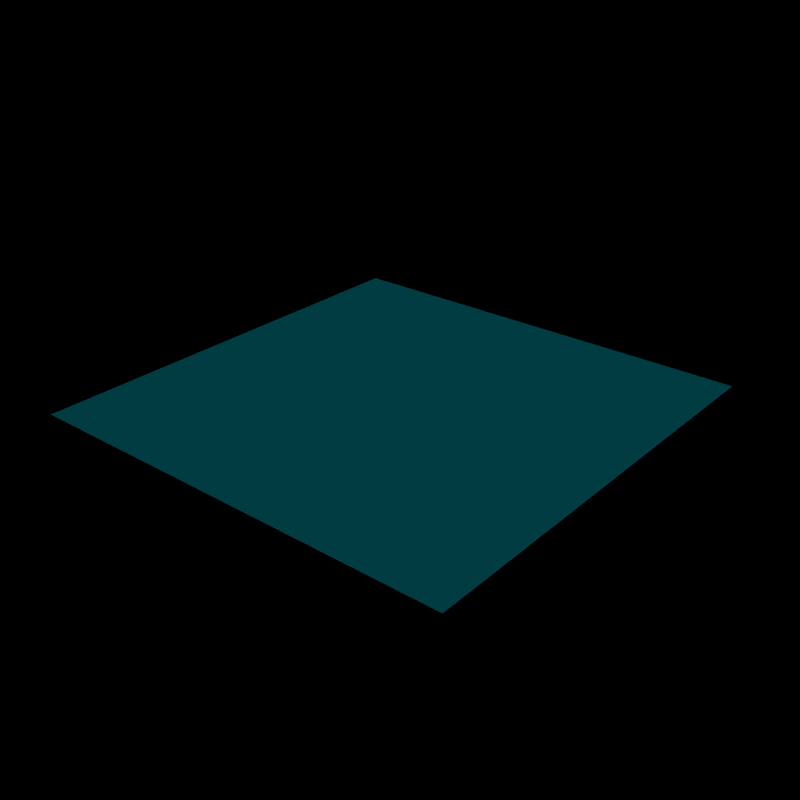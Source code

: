 # Source: debugging.blend  (saved by Blender 2.79.0; exported with 4.5.12 LTS)
import bpy
from mathutils import Matrix  # noqa: F401  (used for matrix-valued properties, if any)

bpy.ops.wm.read_factory_settings(use_empty=True)
scene = bpy.context.scene
scene.name = '0-Main'

# ---- collections
col_collection_1 = bpy.data.collections.new('Collection 1'); scene.collection.children.link(col_collection_1)
col_collection_20 = bpy.data.collections.new('Collection 20'); scene.collection.children.link(col_collection_20)
col_collection_20.hide_render = True
col_collection_20.hide_viewport = True

# ---- materials (node trees are filled in below, after node groups)
mat_0 = bpy.data.materials.new('0')
mat_0.alpha_threshold = 0.0
mat_0.diffuse_color = (0.0, 0.7401, 0.8, 1.0)
mat_0.roughness = 0.5
mat_1 = bpy.data.materials.new('1')
mat_1.alpha_threshold = 0.0
mat_1.diffuse_color = (0.0, 0.2873, 0.7133, 1.0)
mat_1.roughness = 0.5
mat_2 = bpy.data.materials.new('2')
mat_2.alpha_threshold = 0.0
mat_2.diffuse_color = (0.215, 0.0, 1.0, 1.0)
mat_2.roughness = 0.5
mat_3 = bpy.data.materials.new('3')
mat_3.alpha_threshold = 0.0
mat_3.diffuse_color = (0.3568, 0.0, 0.8, 1.0)
mat_3.roughness = 0.5
mat_4 = bpy.data.materials.new('4')
mat_4.alpha_threshold = 0.0
mat_4.diffuse_color = (0.667, 0.0, 0.8, 1.0)
mat_4.roughness = 0.5
mat_5 = bpy.data.materials.new('5')
mat_5.alpha_threshold = 0.0
mat_5.diffuse_color = (0.8, 0.0, 0.6799, 1.0)
mat_5.roughness = 0.5
mat_6 = bpy.data.materials.new('6')
mat_6.alpha_threshold = 0.0
mat_6.diffuse_color = (0.8, 0.0, 0.5239, 1.0)
mat_6.roughness = 0.5
mat_7 = bpy.data.materials.new('7')
mat_7.alpha_threshold = 0.0
mat_7.diffuse_color = (0.8, 0.0, 0.2837, 1.0)
mat_7.roughness = 0.5
mat_8 = bpy.data.materials.new('8')
mat_8.alpha_threshold = 0.0
mat_8.diffuse_color = (0.8, 0.0, 0.1508, 1.0)
mat_8.roughness = 0.5
mat_9 = bpy.data.materials.new('9')
mat_9.alpha_threshold = 0.0
mat_9.diffuse_color = (0.8, 0.1938, 0.0, 1.0)
mat_9.roughness = 0.5
mat_10 = bpy.data.materials.new('10')
mat_10.alpha_threshold = 0.0
mat_10.diffuse_color = (0.8, 0.5347, 0.0, 1.0)
mat_10.roughness = 0.5
mat_11 = bpy.data.materials.new('11')
mat_11.alpha_threshold = 0.0
mat_11.diffuse_color = (0.7849, 0.8, 0.0, 1.0)
mat_11.roughness = 0.5
mat_12 = bpy.data.materials.new('12')
mat_12.alpha_threshold = 0.0
mat_12.diffuse_color = (0.5599, 0.8, 0.0, 1.0)
mat_12.roughness = 0.5
mat_13 = bpy.data.materials.new('13')
mat_13.alpha_threshold = 0.0
mat_13.diffuse_color = (0.2048, 0.8, 0.0, 1.0)
mat_13.roughness = 0.5
mat_14 = bpy.data.materials.new('14')
mat_14.alpha_threshold = 0.0
mat_14.diffuse_color = (0.0, 0.8, 0.2477, 1.0)
mat_14.roughness = 0.5
mat_15 = bpy.data.materials.new('15')
mat_15.alpha_threshold = 0.0
mat_15.diffuse_color = (0.3859, 0.8, 0.3752, 1.0)
mat_15.roughness = 0.5
mat_16 = bpy.data.materials.new('16')
mat_16.alpha_threshold = 0.0
mat_16.diffuse_color = (0.5118, 0.7898, 0.8, 1.0)
mat_16.roughness = 0.5
mat_17 = bpy.data.materials.new('17')
mat_17.alpha_threshold = 0.0
mat_17.diffuse_color = (0.5212, 0.4946, 0.8, 1.0)
mat_17.roughness = 0.5
mat_18 = bpy.data.materials.new('18')
mat_18.alpha_threshold = 0.0
mat_18.diffuse_color = (0.8, 0.4834, 0.6555, 1.0)
mat_18.roughness = 0.5
mat_19 = bpy.data.materials.new('19')
mat_19.alpha_threshold = 0.0
mat_19.diffuse_color = (0.8, 0.5953, 0.5231, 1.0)
mat_19.roughness = 0.5

# ---- material node trees

# ---- world
world_world = bpy.data.worlds.new('World'); scene.world = world_world
world_world.color = (0.0, 0.0, 0.0)
world_world.use_sun_shadow = False
world_world.sun_shadow_jitter_overblur = 0.0
world_world.cycles.sampling_method = 'NONE'
world_world.cycles.sample_map_resolution = 256
world_world.light_settings.distance = 5.0

# ---- lights
light_point_003 = bpy.data.lights.new('Point.003', 'SUN')
light_point_003.transmission_factor = 0.0
light_point_003.angle = 0.1993
light_point_003.energy = 1.0
light_point_003.shadow_buffer_clip_start = 0.5
light_point_003.shadow_soft_size = 0.1
light_point_003.shadow_cascade_max_distance = 1000.0
light_point_003.cycles.use_multiple_importance_sampling = False
light_point_002 = bpy.data.lights.new('Point.002', 'SUN')
light_point_002.transmission_factor = 0.0
light_point_002.angle = 0.1993
light_point_002.energy = 1.0
light_point_002.shadow_buffer_clip_start = 0.5
light_point_002.shadow_soft_size = 0.1
light_point_002.shadow_cascade_max_distance = 1000.0
light_point_002.cycles.use_multiple_importance_sampling = False
light_point_001 = bpy.data.lights.new('Point.001', 'SUN')
light_point_001.transmission_factor = 0.0
light_point_001.angle = 0.1993
light_point_001.energy = 1.0
light_point_001.shadow_buffer_clip_start = 0.5
light_point_001.shadow_soft_size = 0.1
light_point_001.shadow_cascade_max_distance = 1000.0
light_point_001.cycles.use_multiple_importance_sampling = False
light_point = bpy.data.lights.new('Point', 'SUN')
light_point.transmission_factor = 0.0
light_point.angle = 0.1993
light_point.energy = 1.0
light_point.shadow_buffer_clip_start = 0.5
light_point.shadow_soft_size = 0.1
light_point.shadow_cascade_max_distance = 1000.0
light_point.cycles.use_multiple_importance_sampling = False

# ---- meshes
me_cube_000 = bpy.data.meshes.new('Cube.000')
me_cube_000.from_pydata([(1.0, 1.0, 0.0), (-1.0, 1.0, 0.0), (1.0, -1.0, 0.0), (-1.0, -1.0, 0.0)], [], [(3, 2, 0, 1)])
me_cube_000.materials.append(mat_0)
me_cube_000.materials.append(mat_1)
me_cube_000.materials.append(mat_2)
me_cube_000.materials.append(mat_3)
me_cube_000.materials.append(mat_4)
me_cube_000.materials.append(mat_5)
me_cube_000.use_remesh_preserve_volume = False
me_cube_000.use_remesh_preserve_attributes = False
me_cube_000.use_mirror_vertex_groups = False
me_cube_000.update()
me_cube_004 = bpy.data.meshes.new('Cube.004')
me_cube_004.from_pydata([], [], [])
me_cube_004.materials.append(mat_0)
me_cube_004.materials.append(mat_1)
me_cube_004.materials.append(mat_2)
me_cube_004.materials.append(mat_3)
me_cube_004.materials.append(mat_4)
me_cube_004.materials.append(mat_5)
me_cube_004.materials.append(mat_6)
me_cube_004.materials.append(mat_7)
me_cube_004.materials.append(mat_8)
me_cube_004.materials.append(mat_9)
me_cube_004.materials.append(mat_10)
me_cube_004.materials.append(mat_11)
me_cube_004.materials.append(mat_12)
me_cube_004.materials.append(mat_13)
me_cube_004.materials.append(mat_14)
me_cube_004.materials.append(mat_15)
me_cube_004.materials.append(mat_16)
me_cube_004.materials.append(mat_17)
me_cube_004.materials.append(mat_18)
me_cube_004.materials.append(mat_19)
me_cube_004.use_remesh_preserve_volume = False
me_cube_004.use_remesh_preserve_attributes = False
me_cube_004.use_mirror_vertex_groups = False
me_cube_004.update()

# ---- objects
ob_in_main = bpy.data.objects.new('in_main', me_cube_000)
ob_point_003 = bpy.data.objects.new('Point.003', light_point_003)
ob_point_002 = bpy.data.objects.new('Point.002', light_point_002)
ob_point_001 = bpy.data.objects.new('Point.001', light_point_001)
ob_point = bpy.data.objects.new('Point', light_point)
ob_template = bpy.data.objects.new('template', me_cube_004)

# ---- transforms, parenting, visibility, modifiers, constraints
ob_in_main.location = (0.0, 0.0, 0.0)
ob_in_main.rotation_mode = 'QUATERNION'
ob_in_main.rotation_quaternion = (1.0, 0.0, 0.0, 0.0)
ob_in_main.lineart.crease_threshold = 0.0
ob_point_003.location = (1.005e+04, 0.0, 0.0)
ob_point_003.rotation_euler = (-4.014, 1.701e-16, 1.047)
ob_point_003.lineart.crease_threshold = 0.0
ob_point_002.location = (1.005e+04, 0.0, 0.0)
ob_point_002.rotation_euler = (-4.014, 1.701e-16, -1.047)
ob_point_002.lineart.crease_threshold = 0.0
ob_point_001.location = (1.005e+04, 0.0, 0.0)
ob_point_001.rotation_euler = (-2.269, -1.701e-16, 3.648e-16)
ob_point_001.lineart.crease_threshold = 0.0
ob_point.location = (1.005e+04, 0.0, 0.0)
ob_point.lineart.crease_threshold = 0.0
ob_template.location = (0.0, 0.0, 0.0)
ob_template.rotation_mode = 'QUATERNION'
ob_template.rotation_quaternion = (1.0, 0.0, 0.0, 0.0)
ob_template.show_wire = True
ob_template.show_all_edges = True
ob_template.lineart.crease_threshold = 0.0

# ---- collection membership
col_collection_1.objects.link(ob_in_main)
col_collection_1.objects.link(ob_point_003)
col_collection_1.objects.link(ob_point_002)
col_collection_1.objects.link(ob_point_001)
col_collection_1.objects.link(ob_point)
col_collection_20.objects.link(ob_template)

# ---- scene / render settings (as saved in the file)
scene.frame_start = 1; scene.frame_end = 250; scene.frame_set(3)
scene.render.engine = 'BLENDER_EEVEE_NEXT'
scene.render.image_settings.compression = 90
scene.render.resolution_x = 640
scene.render.resolution_y = 640
scene.render.pixel_aspect_x = 100.0
scene.render.pixel_aspect_y = 100.0
scene.render.fps = 60
scene.render.dither_intensity = 0.0
scene.render.use_compositing = False
scene.render.use_sequencer = False
scene.render.bake_margin = 2
scene.render.bake_bias = 0.0
scene.render.use_stamp_time = False
scene.render.use_stamp_date = False
scene.render.use_stamp_frame = False
scene.render.use_stamp_camera = False
scene.render.use_stamp_scene = False
scene.render.use_stamp_filename = False
scene.render.use_stamp_render_time = False
scene.render.stamp_font_size = 0
scene.cycles.use_denoising = False
scene.cycles.samples = 10
scene.cycles.sampling_pattern = 'TABULATED_SOBOL'
scene.cycles.light_sampling_threshold = 0.0
scene.cycles.use_adaptive_sampling = False
scene.cycles.use_light_tree = False
scene.cycles.blur_glossy = 0.0
scene.cycles.pixel_filter_type = 'GAUSSIAN'
scene.cycles.sample_clamp_indirect = 0.0
scene.view_settings.view_transform = 'Raw'
scene.view_settings.use_curve_mapping = True
scene.view_settings.curve_mapping.use_clip = True
scene.view_settings.curve_mapping.clip_max_x = 1.0
scene.view_settings.curve_mapping.clip_max_y = 1.0
scene.view_settings.curve_mapping.extend = 'EXTRAPOLATED'
scene.view_settings.curve_mapping.white_level = (1.0, 1.0, 1.0)
_c = scene.view_settings.curve_mapping.curves[0]
while len(_c.points) > 2: _c.points.remove(_c.points[-1])
_c.points[0].location = (0.0, 0.0); _c.points[0].handle_type = 'AUTO'
_c.points[1].location = (1.0, 1.0); _c.points[1].handle_type = 'AUTO'
_c = scene.view_settings.curve_mapping.curves[1]
while len(_c.points) > 2: _c.points.remove(_c.points[-1])
_c.points[0].location = (0.0, 0.0); _c.points[0].handle_type = 'AUTO'
_c.points[1].location = (1.0, 1.0); _c.points[1].handle_type = 'AUTO'
_c = scene.view_settings.curve_mapping.curves[2]
while len(_c.points) > 2: _c.points.remove(_c.points[-1])
_c.points[0].location = (0.0, 0.0); _c.points[0].handle_type = 'AUTO'
_c.points[1].location = (1.0, 1.0); _c.points[1].handle_type = 'AUTO'
_c = scene.view_settings.curve_mapping.curves[3]
while len(_c.points) > 2: _c.points.remove(_c.points[-1])
_c.points[0].location = (0.0, 0.0); _c.points[0].handle_type = 'AUTO'
_c.points[1].location = (1.0, 1.0); _c.points[1].handle_type = 'AUTO'
scene.view_settings.curve_mapping.update()
bpy.context.view_layer.update()

# ---- added for rendering (the .blend has no active camera): camera
cam_auto = bpy.data.cameras.new('AutoCamera')
cam_auto.lens = 50.0
cam_auto.sensor_width = 36.0
cam_auto.clip_end = 1000.0
ob_auto_camera = bpy.data.objects.new('AutoCamera', cam_auto)
scene.collection.objects.link(ob_auto_camera)
ob_auto_camera.location = (2.61693, -3.14032, 2.09354)
ob_auto_camera.rotation_euler = (1.09748, -7.21219e-08, 0.694738)
scene.camera = ob_auto_camera
bpy.context.view_layer.update()
